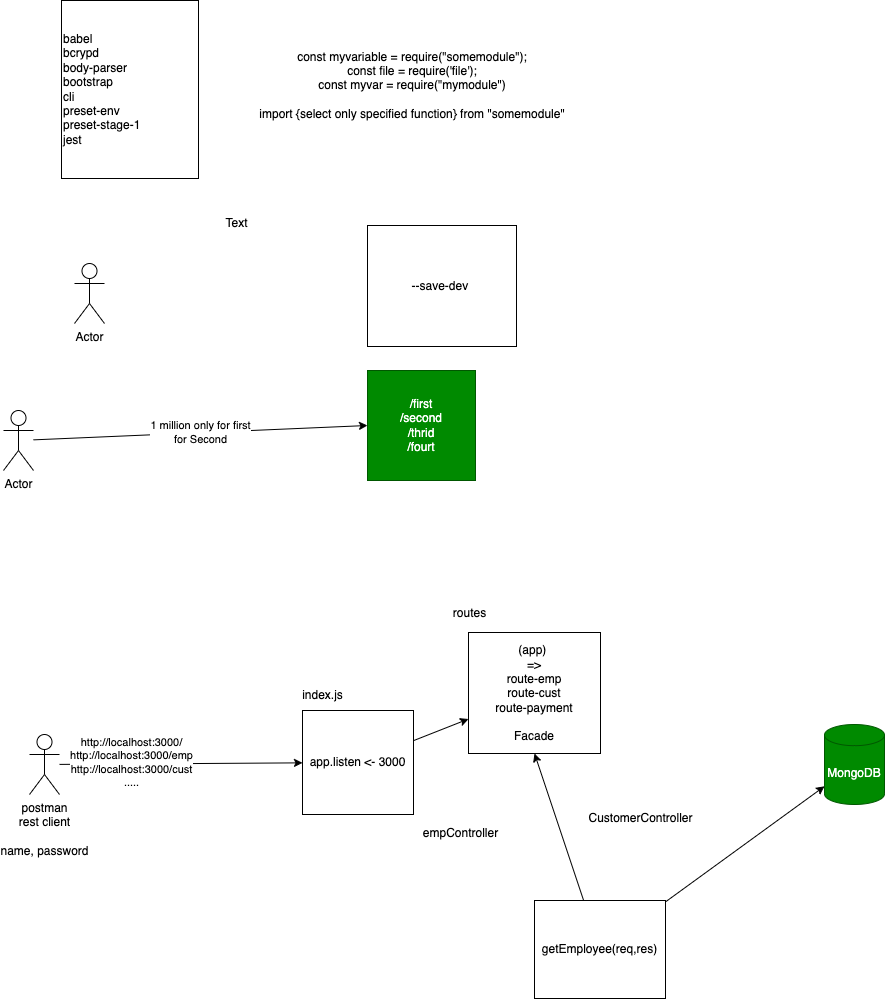

The diagram above was exported from draw.io. Its source (the exported page's mxGraphModel, read from the mxfile embedded in the PNG):
<mxGraphModel dx="791" dy="531" grid="0" gridSize="10" guides="1" tooltips="1" connect="1" arrows="1" fold="1" page="0" pageScale="1" pageWidth="827" pageHeight="1169" math="0" shadow="0">
  <root>
    <mxCell id="0" />
    <mxCell id="1" parent="0" />
    <mxCell id="2" value="const myvariable = require(&quot;somemodule&quot;);&lt;br&gt;const file = require('file');&lt;br&gt;const myvar = require(&quot;mymodule&quot;)&lt;br&gt;&lt;br&gt;import {select only specified function} from &quot;somemodule&quot;" style="text;html=1;strokeColor=none;fillColor=none;align=center;verticalAlign=middle;whiteSpace=wrap;rounded=0;" vertex="1" parent="1">
      <mxGeometry x="319" y="159" width="404" height="84" as="geometry" />
    </mxCell>
    <mxCell id="3" value="babel&lt;br&gt;&lt;div&gt;&lt;span&gt;bcrypd&lt;/span&gt;&lt;/div&gt;body-parser&lt;br&gt;bootstrap&lt;br&gt;cli&lt;br&gt;preset-env&lt;br&gt;preset-stage-1&lt;br&gt;jest" style="rounded=0;whiteSpace=wrap;html=1;align=left;" vertex="1" parent="1">
      <mxGeometry x="170" y="116" width="137" height="178" as="geometry" />
    </mxCell>
    <mxCell id="4" value="Actor" style="shape=umlActor;verticalLabelPosition=bottom;verticalAlign=top;html=1;outlineConnect=0;" vertex="1" parent="1">
      <mxGeometry x="183" y="379" width="30" height="60" as="geometry" />
    </mxCell>
    <mxCell id="5" value="--save-dev&amp;nbsp;" style="rounded=0;whiteSpace=wrap;html=1;" vertex="1" parent="1">
      <mxGeometry x="476" y="341" width="149" height="121" as="geometry" />
    </mxCell>
    <mxCell id="6" value="Text" style="text;html=1;align=center;verticalAlign=middle;resizable=0;points=[];autosize=1;strokeColor=none;fillColor=none;" vertex="1" parent="1">
      <mxGeometry x="325" y="329" width="40" height="20" as="geometry" />
    </mxCell>
    <mxCell id="7" value="/first&lt;br&gt;/second&lt;br&gt;/thrid&lt;br&gt;/fourt" style="rounded=0;whiteSpace=wrap;html=1;fillColor=#008a00;fontColor=#ffffff;strokeColor=#005700;" vertex="1" parent="1">
      <mxGeometry x="476" y="486" width="108" height="110" as="geometry" />
    </mxCell>
    <mxCell id="9" value="1 million only for first&lt;br&gt;for Second" style="edgeStyle=none;html=1;entryX=0;entryY=0.5;entryDx=0;entryDy=0;" edge="1" parent="1" source="8" target="7">
      <mxGeometry relative="1" as="geometry" />
    </mxCell>
    <mxCell id="8" value="Actor" style="shape=umlActor;verticalLabelPosition=bottom;verticalAlign=top;html=1;outlineConnect=0;" vertex="1" parent="1">
      <mxGeometry x="112" y="526" width="30" height="60" as="geometry" />
    </mxCell>
    <mxCell id="11" style="edgeStyle=none;html=1;" edge="1" parent="1" source="10" target="13">
      <mxGeometry relative="1" as="geometry">
        <mxPoint x="454" y="880" as="targetPoint" />
      </mxGeometry>
    </mxCell>
    <mxCell id="12" value="http://localhost:3000/&lt;br&gt;http://localhost:3000/emp&lt;br&gt;http://localhost:3000/cust&lt;br&gt;....." style="edgeLabel;html=1;align=center;verticalAlign=middle;resizable=0;points=[];" vertex="1" connectable="0" parent="11">
      <mxGeometry x="-0.4047" y="2" relative="1" as="geometry">
        <mxPoint as="offset" />
      </mxGeometry>
    </mxCell>
    <mxCell id="10" value="postman&lt;br&gt;rest client&lt;br&gt;&lt;br&gt;name, password" style="shape=umlActor;verticalLabelPosition=bottom;verticalAlign=top;html=1;outlineConnect=0;" vertex="1" parent="1">
      <mxGeometry x="138" y="850" width="30" height="60" as="geometry" />
    </mxCell>
    <mxCell id="29" style="edgeStyle=none;html=1;" edge="1" parent="1" source="13" target="18">
      <mxGeometry relative="1" as="geometry" />
    </mxCell>
    <mxCell id="13" value="app.listen &amp;lt;- 3000" style="rounded=0;whiteSpace=wrap;html=1;" vertex="1" parent="1">
      <mxGeometry x="411" y="826" width="111" height="104" as="geometry" />
    </mxCell>
    <mxCell id="14" value="index.js" style="text;html=1;align=center;verticalAlign=middle;resizable=0;points=[];autosize=1;strokeColor=none;fillColor=none;" vertex="1" parent="1">
      <mxGeometry x="405" y="802" width="51" height="18" as="geometry" />
    </mxCell>
    <mxCell id="15" value="MongoDB" style="shape=cylinder3;whiteSpace=wrap;html=1;boundedLbl=1;backgroundOutline=1;size=10.600016276041629;fillColor=#008a00;fontColor=#ffffff;strokeColor=#005700;" vertex="1" parent="1">
      <mxGeometry x="933" y="840" width="60" height="80" as="geometry" />
    </mxCell>
    <mxCell id="18" value="&lt;span&gt;(app)&amp;nbsp;&lt;br&gt;=&amp;gt;&lt;br&gt;route-emp&lt;br&gt;route-cust&lt;br&gt;route-payment&lt;br&gt;&lt;br&gt;Facade&lt;br&gt;&lt;/span&gt;" style="rounded=0;whiteSpace=wrap;html=1;" vertex="1" parent="1">
      <mxGeometry x="577" y="748" width="132" height="121" as="geometry" />
    </mxCell>
    <mxCell id="19" value="routes" style="text;html=1;align=center;verticalAlign=middle;resizable=0;points=[];autosize=1;strokeColor=none;fillColor=none;" vertex="1" parent="1">
      <mxGeometry x="556" y="720" width="44" height="18" as="geometry" />
    </mxCell>
    <mxCell id="25" style="edgeStyle=none;html=1;" edge="1" parent="1" source="21" target="15">
      <mxGeometry relative="1" as="geometry" />
    </mxCell>
    <mxCell id="27" style="edgeStyle=none;html=1;entryX=0.5;entryY=1;entryDx=0;entryDy=0;" edge="1" parent="1" source="21" target="18">
      <mxGeometry relative="1" as="geometry" />
    </mxCell>
    <mxCell id="21" value="getEmployee(req,res)" style="rounded=0;whiteSpace=wrap;html=1;" vertex="1" parent="1">
      <mxGeometry x="643" y="1016" width="131" height="98" as="geometry" />
    </mxCell>
    <mxCell id="22" value="empController" style="text;html=1;align=center;verticalAlign=middle;resizable=0;points=[];autosize=1;strokeColor=none;fillColor=none;" vertex="1" parent="1">
      <mxGeometry x="526" y="940" width="86" height="18" as="geometry" />
    </mxCell>
    <mxCell id="23" value="CustomerController" style="text;html=1;align=center;verticalAlign=middle;resizable=0;points=[];autosize=1;strokeColor=none;fillColor=none;" vertex="1" parent="1">
      <mxGeometry x="692" y="925" width="114" height="18" as="geometry" />
    </mxCell>
  </root>
</mxGraphModel>